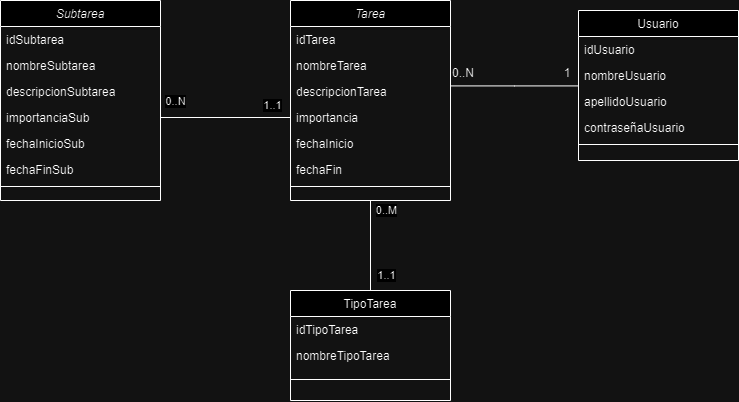

The diagram above was exported from draw.io. Its source (the exported page's mxGraphModel, read from the mxfile embedded in the PNG):
<mxGraphModel dx="987" dy="579" grid="1" gridSize="10" guides="1" tooltips="1" connect="1" arrows="1" fold="1" page="1" pageScale="1" pageWidth="827" pageHeight="1169" math="0" shadow="0">
  <root>
    <mxCell id="WIyWlLk6GJQsqaUBKTNV-0" />
    <mxCell id="WIyWlLk6GJQsqaUBKTNV-1" parent="WIyWlLk6GJQsqaUBKTNV-0" />
    <mxCell id="_xF948jPBDKAh1zZ8bzH-14" style="edgeStyle=orthogonalEdgeStyle;rounded=0;orthogonalLoop=1;jettySize=auto;html=1;entryX=0.5;entryY=0;entryDx=0;entryDy=0;endArrow=none;endFill=0;" edge="1" parent="WIyWlLk6GJQsqaUBKTNV-1" source="zkfFHV4jXpPFQw0GAbJ--0" target="zkfFHV4jXpPFQw0GAbJ--6">
      <mxGeometry relative="1" as="geometry" />
    </mxCell>
    <mxCell id="_xF948jPBDKAh1zZ8bzH-15" value="1..1" style="edgeLabel;html=1;align=center;verticalAlign=middle;resizable=0;points=[];" vertex="1" connectable="0" parent="_xF948jPBDKAh1zZ8bzH-14">
      <mxGeometry x="0.6391" y="2" relative="1" as="geometry">
        <mxPoint x="13" as="offset" />
      </mxGeometry>
    </mxCell>
    <mxCell id="_xF948jPBDKAh1zZ8bzH-16" value="0..M" style="edgeLabel;html=1;align=center;verticalAlign=middle;resizable=0;points=[];" vertex="1" connectable="0" parent="_xF948jPBDKAh1zZ8bzH-14">
      <mxGeometry x="-0.2038" y="1" relative="1" as="geometry">
        <mxPoint x="14" y="-26" as="offset" />
      </mxGeometry>
    </mxCell>
    <mxCell id="zkfFHV4jXpPFQw0GAbJ--0" value="Tarea" style="swimlane;fontStyle=2;align=center;verticalAlign=top;childLayout=stackLayout;horizontal=1;startSize=26;horizontalStack=0;resizeParent=1;resizeLast=0;collapsible=1;marginBottom=0;rounded=0;shadow=0;strokeWidth=1;" parent="WIyWlLk6GJQsqaUBKTNV-1" vertex="1">
      <mxGeometry x="320" y="185" width="160" height="200" as="geometry">
        <mxRectangle x="230" y="140" width="160" height="26" as="alternateBounds" />
      </mxGeometry>
    </mxCell>
    <mxCell id="_xF948jPBDKAh1zZ8bzH-3" value="idTarea" style="text;align=left;verticalAlign=top;spacingLeft=4;spacingRight=4;overflow=hidden;rotatable=0;points=[[0,0.5],[1,0.5]];portConstraint=eastwest;" vertex="1" parent="zkfFHV4jXpPFQw0GAbJ--0">
      <mxGeometry y="26" width="160" height="26" as="geometry" />
    </mxCell>
    <mxCell id="zkfFHV4jXpPFQw0GAbJ--1" value="nombreTarea" style="text;align=left;verticalAlign=top;spacingLeft=4;spacingRight=4;overflow=hidden;rotatable=0;points=[[0,0.5],[1,0.5]];portConstraint=eastwest;" parent="zkfFHV4jXpPFQw0GAbJ--0" vertex="1">
      <mxGeometry y="52" width="160" height="26" as="geometry" />
    </mxCell>
    <mxCell id="zkfFHV4jXpPFQw0GAbJ--2" value="descripcionTarea" style="text;align=left;verticalAlign=top;spacingLeft=4;spacingRight=4;overflow=hidden;rotatable=0;points=[[0,0.5],[1,0.5]];portConstraint=eastwest;rounded=0;shadow=0;html=0;" parent="zkfFHV4jXpPFQw0GAbJ--0" vertex="1">
      <mxGeometry y="78" width="160" height="26" as="geometry" />
    </mxCell>
    <mxCell id="zkfFHV4jXpPFQw0GAbJ--3" value="importancia" style="text;align=left;verticalAlign=top;spacingLeft=4;spacingRight=4;overflow=hidden;rotatable=0;points=[[0,0.5],[1,0.5]];portConstraint=eastwest;rounded=0;shadow=0;html=0;" parent="zkfFHV4jXpPFQw0GAbJ--0" vertex="1">
      <mxGeometry y="104" width="160" height="26" as="geometry" />
    </mxCell>
    <mxCell id="_xF948jPBDKAh1zZ8bzH-0" value="fechaInicio" style="text;align=left;verticalAlign=top;spacingLeft=4;spacingRight=4;overflow=hidden;rotatable=0;points=[[0,0.5],[1,0.5]];portConstraint=eastwest;rounded=0;shadow=0;html=0;" vertex="1" parent="zkfFHV4jXpPFQw0GAbJ--0">
      <mxGeometry y="130" width="160" height="26" as="geometry" />
    </mxCell>
    <mxCell id="_xF948jPBDKAh1zZ8bzH-2" value="fechaFin" style="text;align=left;verticalAlign=top;spacingLeft=4;spacingRight=4;overflow=hidden;rotatable=0;points=[[0,0.5],[1,0.5]];portConstraint=eastwest;rounded=0;shadow=0;html=0;" vertex="1" parent="zkfFHV4jXpPFQw0GAbJ--0">
      <mxGeometry y="156" width="160" height="26" as="geometry" />
    </mxCell>
    <mxCell id="_xF948jPBDKAh1zZ8bzH-4" value="" style="line;html=1;strokeWidth=1;align=left;verticalAlign=middle;spacingTop=-1;spacingLeft=3;spacingRight=3;rotatable=0;labelPosition=right;points=[];portConstraint=eastwest;" vertex="1" parent="zkfFHV4jXpPFQw0GAbJ--0">
      <mxGeometry y="182" width="160" height="8" as="geometry" />
    </mxCell>
    <mxCell id="zkfFHV4jXpPFQw0GAbJ--6" value="TipoTarea" style="swimlane;fontStyle=0;align=center;verticalAlign=top;childLayout=stackLayout;horizontal=1;startSize=26;horizontalStack=0;resizeParent=1;resizeLast=0;collapsible=1;marginBottom=0;rounded=0;shadow=0;strokeWidth=1;" parent="WIyWlLk6GJQsqaUBKTNV-1" vertex="1">
      <mxGeometry x="320" y="475" width="160" height="110" as="geometry">
        <mxRectangle x="130" y="380" width="160" height="26" as="alternateBounds" />
      </mxGeometry>
    </mxCell>
    <mxCell id="zkfFHV4jXpPFQw0GAbJ--7" value="idTipoTarea" style="text;align=left;verticalAlign=top;spacingLeft=4;spacingRight=4;overflow=hidden;rotatable=0;points=[[0,0.5],[1,0.5]];portConstraint=eastwest;" parent="zkfFHV4jXpPFQw0GAbJ--6" vertex="1">
      <mxGeometry y="26" width="160" height="26" as="geometry" />
    </mxCell>
    <mxCell id="zkfFHV4jXpPFQw0GAbJ--8" value="nombreTipoTarea" style="text;align=left;verticalAlign=top;spacingLeft=4;spacingRight=4;overflow=hidden;rotatable=0;points=[[0,0.5],[1,0.5]];portConstraint=eastwest;rounded=0;shadow=0;html=0;" parent="zkfFHV4jXpPFQw0GAbJ--6" vertex="1">
      <mxGeometry y="52" width="160" height="26" as="geometry" />
    </mxCell>
    <mxCell id="zkfFHV4jXpPFQw0GAbJ--9" value="" style="line;html=1;strokeWidth=1;align=left;verticalAlign=middle;spacingTop=-1;spacingLeft=3;spacingRight=3;rotatable=0;labelPosition=right;points=[];portConstraint=eastwest;" parent="zkfFHV4jXpPFQw0GAbJ--6" vertex="1">
      <mxGeometry y="78" width="160" height="22" as="geometry" />
    </mxCell>
    <mxCell id="zkfFHV4jXpPFQw0GAbJ--17" value="Usuario" style="swimlane;fontStyle=0;align=center;verticalAlign=top;childLayout=stackLayout;horizontal=1;startSize=26;horizontalStack=0;resizeParent=1;resizeLast=0;collapsible=1;marginBottom=0;rounded=0;shadow=0;strokeWidth=1;" parent="WIyWlLk6GJQsqaUBKTNV-1" vertex="1">
      <mxGeometry x="608" y="195" width="160" height="150" as="geometry">
        <mxRectangle x="550" y="140" width="160" height="26" as="alternateBounds" />
      </mxGeometry>
    </mxCell>
    <mxCell id="zkfFHV4jXpPFQw0GAbJ--18" value="idUsuario" style="text;align=left;verticalAlign=top;spacingLeft=4;spacingRight=4;overflow=hidden;rotatable=0;points=[[0,0.5],[1,0.5]];portConstraint=eastwest;" parent="zkfFHV4jXpPFQw0GAbJ--17" vertex="1">
      <mxGeometry y="26" width="160" height="26" as="geometry" />
    </mxCell>
    <mxCell id="zkfFHV4jXpPFQw0GAbJ--19" value="nombreUsuario" style="text;align=left;verticalAlign=top;spacingLeft=4;spacingRight=4;overflow=hidden;rotatable=0;points=[[0,0.5],[1,0.5]];portConstraint=eastwest;rounded=0;shadow=0;html=0;" parent="zkfFHV4jXpPFQw0GAbJ--17" vertex="1">
      <mxGeometry y="52" width="160" height="26" as="geometry" />
    </mxCell>
    <mxCell id="zkfFHV4jXpPFQw0GAbJ--20" value="apellidoUsuario" style="text;align=left;verticalAlign=top;spacingLeft=4;spacingRight=4;overflow=hidden;rotatable=0;points=[[0,0.5],[1,0.5]];portConstraint=eastwest;rounded=0;shadow=0;html=0;" parent="zkfFHV4jXpPFQw0GAbJ--17" vertex="1">
      <mxGeometry y="78" width="160" height="26" as="geometry" />
    </mxCell>
    <mxCell id="zkfFHV4jXpPFQw0GAbJ--21" value="contraseñaUsuario" style="text;align=left;verticalAlign=top;spacingLeft=4;spacingRight=4;overflow=hidden;rotatable=0;points=[[0,0.5],[1,0.5]];portConstraint=eastwest;rounded=0;shadow=0;html=0;" parent="zkfFHV4jXpPFQw0GAbJ--17" vertex="1">
      <mxGeometry y="104" width="160" height="26" as="geometry" />
    </mxCell>
    <mxCell id="zkfFHV4jXpPFQw0GAbJ--23" value="" style="line;html=1;strokeWidth=1;align=left;verticalAlign=middle;spacingTop=-1;spacingLeft=3;spacingRight=3;rotatable=0;labelPosition=right;points=[];portConstraint=eastwest;" parent="zkfFHV4jXpPFQw0GAbJ--17" vertex="1">
      <mxGeometry y="130" width="160" height="8" as="geometry" />
    </mxCell>
    <mxCell id="zkfFHV4jXpPFQw0GAbJ--26" value="" style="endArrow=none;shadow=0;strokeWidth=1;rounded=0;curved=0;endFill=0;edgeStyle=elbowEdgeStyle;elbow=vertical;" parent="WIyWlLk6GJQsqaUBKTNV-1" source="zkfFHV4jXpPFQw0GAbJ--0" target="zkfFHV4jXpPFQw0GAbJ--17" edge="1">
      <mxGeometry x="0.5" y="41" relative="1" as="geometry">
        <mxPoint x="480" y="267" as="sourcePoint" />
        <mxPoint x="640" y="267" as="targetPoint" />
        <mxPoint x="-40" y="32" as="offset" />
      </mxGeometry>
    </mxCell>
    <mxCell id="zkfFHV4jXpPFQw0GAbJ--27" value="0..N" style="resizable=0;align=left;verticalAlign=bottom;labelBackgroundColor=none;fontSize=12;" parent="zkfFHV4jXpPFQw0GAbJ--26" connectable="0" vertex="1">
      <mxGeometry x="-1" relative="1" as="geometry">
        <mxPoint y="-5" as="offset" />
      </mxGeometry>
    </mxCell>
    <mxCell id="zkfFHV4jXpPFQw0GAbJ--28" value="1" style="resizable=0;align=right;verticalAlign=bottom;labelBackgroundColor=none;fontSize=12;" parent="zkfFHV4jXpPFQw0GAbJ--26" connectable="0" vertex="1">
      <mxGeometry x="1" relative="1" as="geometry">
        <mxPoint x="-7" y="-5" as="offset" />
      </mxGeometry>
    </mxCell>
    <mxCell id="_xF948jPBDKAh1zZ8bzH-5" value="Subtarea" style="swimlane;fontStyle=2;align=center;verticalAlign=top;childLayout=stackLayout;horizontal=1;startSize=26;horizontalStack=0;resizeParent=1;resizeLast=0;collapsible=1;marginBottom=0;rounded=0;shadow=0;strokeWidth=1;" vertex="1" parent="WIyWlLk6GJQsqaUBKTNV-1">
      <mxGeometry x="30" y="185" width="160" height="200" as="geometry">
        <mxRectangle x="230" y="140" width="160" height="26" as="alternateBounds" />
      </mxGeometry>
    </mxCell>
    <mxCell id="_xF948jPBDKAh1zZ8bzH-6" value="idSubtarea" style="text;align=left;verticalAlign=top;spacingLeft=4;spacingRight=4;overflow=hidden;rotatable=0;points=[[0,0.5],[1,0.5]];portConstraint=eastwest;" vertex="1" parent="_xF948jPBDKAh1zZ8bzH-5">
      <mxGeometry y="26" width="160" height="26" as="geometry" />
    </mxCell>
    <mxCell id="_xF948jPBDKAh1zZ8bzH-7" value="nombreSubtarea" style="text;align=left;verticalAlign=top;spacingLeft=4;spacingRight=4;overflow=hidden;rotatable=0;points=[[0,0.5],[1,0.5]];portConstraint=eastwest;" vertex="1" parent="_xF948jPBDKAh1zZ8bzH-5">
      <mxGeometry y="52" width="160" height="26" as="geometry" />
    </mxCell>
    <mxCell id="_xF948jPBDKAh1zZ8bzH-8" value="descripcionSubtarea" style="text;align=left;verticalAlign=top;spacingLeft=4;spacingRight=4;overflow=hidden;rotatable=0;points=[[0,0.5],[1,0.5]];portConstraint=eastwest;rounded=0;shadow=0;html=0;" vertex="1" parent="_xF948jPBDKAh1zZ8bzH-5">
      <mxGeometry y="78" width="160" height="26" as="geometry" />
    </mxCell>
    <mxCell id="_xF948jPBDKAh1zZ8bzH-9" value="importanciaSub" style="text;align=left;verticalAlign=top;spacingLeft=4;spacingRight=4;overflow=hidden;rotatable=0;points=[[0,0.5],[1,0.5]];portConstraint=eastwest;rounded=0;shadow=0;html=0;" vertex="1" parent="_xF948jPBDKAh1zZ8bzH-5">
      <mxGeometry y="104" width="160" height="26" as="geometry" />
    </mxCell>
    <mxCell id="_xF948jPBDKAh1zZ8bzH-10" value="fechaInicioSub" style="text;align=left;verticalAlign=top;spacingLeft=4;spacingRight=4;overflow=hidden;rotatable=0;points=[[0,0.5],[1,0.5]];portConstraint=eastwest;rounded=0;shadow=0;html=0;" vertex="1" parent="_xF948jPBDKAh1zZ8bzH-5">
      <mxGeometry y="130" width="160" height="26" as="geometry" />
    </mxCell>
    <mxCell id="_xF948jPBDKAh1zZ8bzH-11" value="fechaFinSub" style="text;align=left;verticalAlign=top;spacingLeft=4;spacingRight=4;overflow=hidden;rotatable=0;points=[[0,0.5],[1,0.5]];portConstraint=eastwest;rounded=0;shadow=0;html=0;" vertex="1" parent="_xF948jPBDKAh1zZ8bzH-5">
      <mxGeometry y="156" width="160" height="26" as="geometry" />
    </mxCell>
    <mxCell id="_xF948jPBDKAh1zZ8bzH-12" value="" style="line;html=1;strokeWidth=1;align=left;verticalAlign=middle;spacingTop=-1;spacingLeft=3;spacingRight=3;rotatable=0;labelPosition=right;points=[];portConstraint=eastwest;" vertex="1" parent="_xF948jPBDKAh1zZ8bzH-5">
      <mxGeometry y="182" width="160" height="8" as="geometry" />
    </mxCell>
    <mxCell id="_xF948jPBDKAh1zZ8bzH-13" style="edgeStyle=orthogonalEdgeStyle;rounded=0;orthogonalLoop=1;jettySize=auto;html=1;entryX=0;entryY=0.5;entryDx=0;entryDy=0;endArrow=none;endFill=0;" edge="1" parent="WIyWlLk6GJQsqaUBKTNV-1" source="_xF948jPBDKAh1zZ8bzH-9" target="zkfFHV4jXpPFQw0GAbJ--3">
      <mxGeometry relative="1" as="geometry" />
    </mxCell>
    <mxCell id="_xF948jPBDKAh1zZ8bzH-17" value="1..1" style="edgeLabel;html=1;align=center;verticalAlign=middle;resizable=0;points=[];" vertex="1" connectable="0" parent="_xF948jPBDKAh1zZ8bzH-13">
      <mxGeometry x="0.713" y="-2" relative="1" as="geometry">
        <mxPoint y="-15" as="offset" />
      </mxGeometry>
    </mxCell>
    <mxCell id="_xF948jPBDKAh1zZ8bzH-19" value="0..N" style="edgeLabel;html=1;align=center;verticalAlign=middle;resizable=0;points=[];" vertex="1" connectable="0" parent="_xF948jPBDKAh1zZ8bzH-13">
      <mxGeometry x="-0.783" relative="1" as="geometry">
        <mxPoint y="-17" as="offset" />
      </mxGeometry>
    </mxCell>
  </root>
</mxGraphModel>